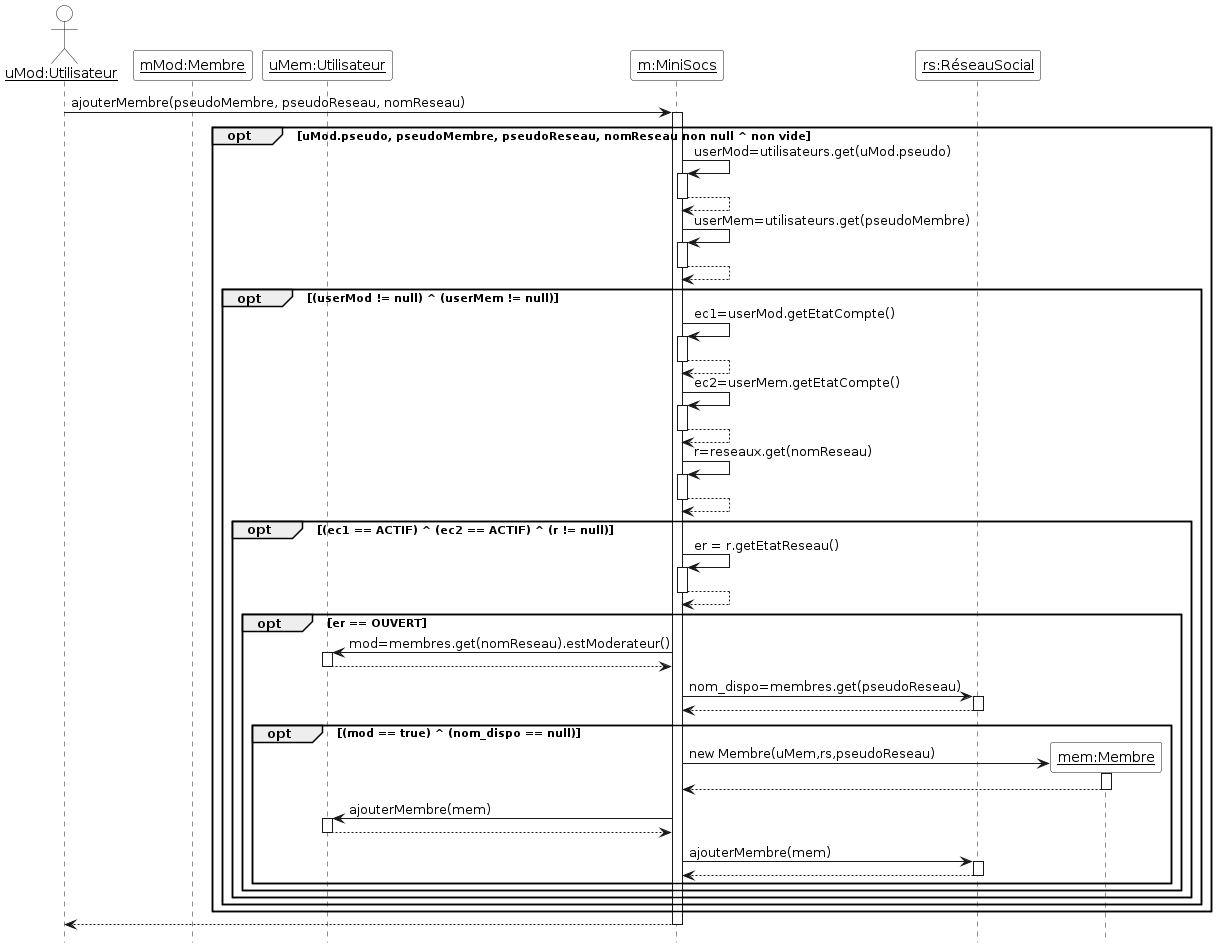

The diagram above was rendered by PlantUML. Its source (embedded in the PNG):
@startuml

'Diagramme de séquence (PlantUML)'

'Configuration charte graphique'
hide footbox
skinparam sequenceParticipantBackgroundColor White
skinparam sequenceActorBackgroundColor White

'Déclaration des acteurs et des participants (déjà existants avant la séquence)'

actor "__uMod:Utilisateur__" as uMod
participant "__mMod:Membre__" as mod
participant "__uMem:Utilisateur__" as uMem
participant "__m:MiniSocs__" as m 
participant "__rs:RéseauSocial__" as rs

'Séquence avec les messages, les créations de participants, etc.'

uMod -> m ++ : ajouterMembre(pseudoMembre, pseudoReseau, nomReseau)
opt uMod.pseudo, pseudoMembre, pseudoReseau, nomReseau non null ^ non vide
m -> m ++ : userMod=utilisateurs.get(uMod.pseudo)
return
m -> m ++ : userMem=utilisateurs.get(pseudoMembre)
return
opt (userMod != null) ^ (userMem != null)
m -> m ++ : ec1=userMod.getEtatCompte()
return
m -> m ++ : ec2=userMem.getEtatCompte()
return
m -> m ++ : r=reseaux.get(nomReseau)
return
opt (ec1 == ACTIF) ^ (ec2 == ACTIF) ^ (r != null)
m -> m ++ : er = r.getEtatReseau()
return
opt er == OUVERT
m -> uMem ++ : mod=membres.get(nomReseau).estModerateur()
return
m -> rs ++ : nom_dispo=membres.get(pseudoReseau)
return
opt (mod == true) ^ (nom_dispo == null)

create "__mem:Membre__" as mem
m -> mem ++ : new Membre(uMem,rs,pseudoReseau)
return
m -> uMem ++ : ajouterMembre(mem)
return
m -> rs ++ : ajouterMembre(mem)
return



end
end
end
end
end
return
@enduml